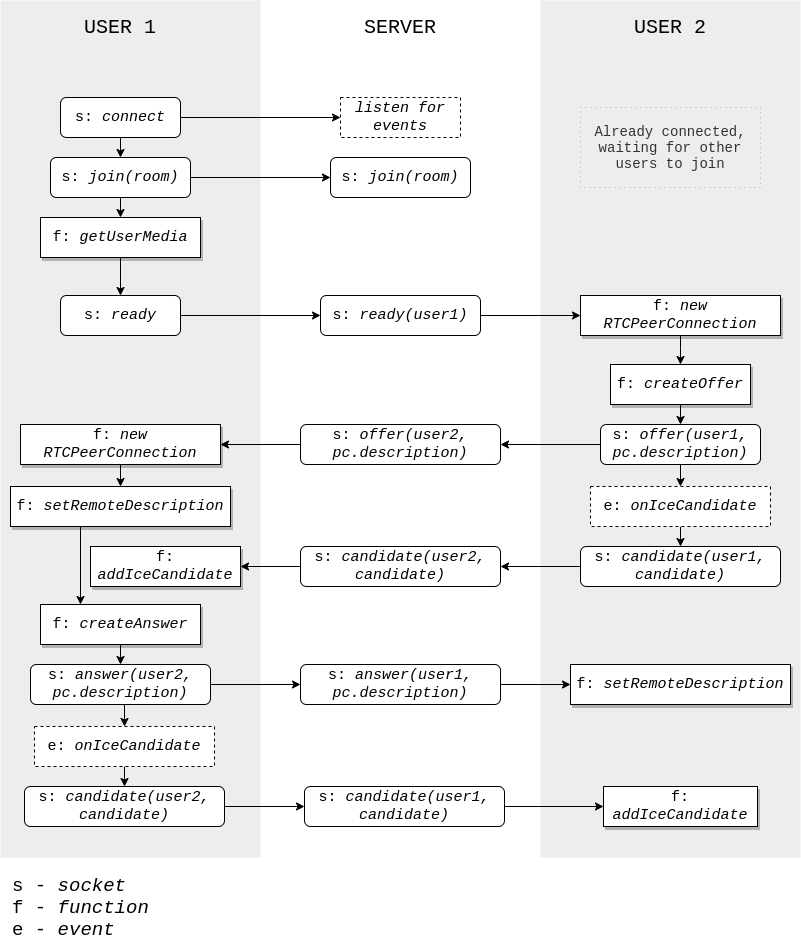

The diagram above was exported from draw.io. Its source (the exported page's mxGraphModel, read from the mxfile embedded in the PNG):
<mxGraphModel dx="942" dy="659" grid="1" gridSize="10" guides="1" tooltips="1" connect="1" arrows="1" fold="1" page="1" pageScale="1" pageWidth="827" pageHeight="1169" math="0" shadow="0">
  <root>
    <mxCell id="0" />
    <mxCell id="1" parent="0" />
    <mxCell id="7NfXbanPFASZPHtcuU6f-4" value="" style="rounded=0;whiteSpace=wrap;html=1;shadow=0;glass=0;dashed=1;sketch=0;fontSize=15;fillColor=#FFFFFF;strokeColor=none;fontFamily=Courier New;" parent="1" vertex="1">
      <mxGeometry x="260" y="23" width="280" height="857" as="geometry" />
    </mxCell>
    <mxCell id="7NfXbanPFASZPHtcuU6f-3" value="" style="rounded=0;whiteSpace=wrap;html=1;shadow=0;glass=0;dashed=1;sketch=0;fontSize=15;fillColor=#EDEDED;strokeColor=none;fontFamily=Courier New;" parent="1" vertex="1">
      <mxGeometry x="540" y="23" width="260" height="857" as="geometry" />
    </mxCell>
    <mxCell id="7NfXbanPFASZPHtcuU6f-2" value="" style="rounded=0;whiteSpace=wrap;html=1;shadow=0;glass=0;dashed=1;sketch=0;fontSize=15;fillColor=#EDEDED;strokeColor=none;fontFamily=Courier New;" parent="1" vertex="1">
      <mxGeometry y="23" width="260" height="857" as="geometry" />
    </mxCell>
    <mxCell id="1yBjSoaTBgjPInz2zgt3-1" value="USER 1" style="text;html=1;strokeColor=none;fillColor=none;align=center;verticalAlign=middle;whiteSpace=wrap;rounded=0;fontSize=20;fontFamily=Courier New;" parent="1" vertex="1">
      <mxGeometry x="80" y="40" width="80" height="20" as="geometry" />
    </mxCell>
    <mxCell id="1yBjSoaTBgjPInz2zgt3-3" value="SERVER" style="text;html=1;strokeColor=none;fillColor=none;align=center;verticalAlign=middle;whiteSpace=wrap;rounded=0;fontSize=20;fontFamily=Courier New;" parent="1" vertex="1">
      <mxGeometry x="360" y="40" width="80" height="20" as="geometry" />
    </mxCell>
    <mxCell id="1yBjSoaTBgjPInz2zgt3-4" value="USER 2" style="text;html=1;strokeColor=none;fillColor=none;align=center;verticalAlign=middle;whiteSpace=wrap;rounded=0;fontSize=20;fontFamily=Courier New;" parent="1" vertex="1">
      <mxGeometry x="630" y="40" width="80" height="20" as="geometry" />
    </mxCell>
    <mxCell id="1yBjSoaTBgjPInz2zgt3-7" style="edgeStyle=orthogonalEdgeStyle;rounded=0;orthogonalLoop=1;jettySize=auto;html=1;exitX=1;exitY=0.5;exitDx=0;exitDy=0;fontSize=16;fontFamily=Courier New;" parent="1" source="1yBjSoaTBgjPInz2zgt3-5" target="1yBjSoaTBgjPInz2zgt3-6" edge="1">
      <mxGeometry relative="1" as="geometry" />
    </mxCell>
    <mxCell id="1yBjSoaTBgjPInz2zgt3-34" style="edgeStyle=orthogonalEdgeStyle;rounded=0;orthogonalLoop=1;jettySize=auto;html=1;exitX=0.5;exitY=1;exitDx=0;exitDy=0;entryX=0.5;entryY=0;entryDx=0;entryDy=0;fontSize=15;fontFamily=Courier New;" parent="1" source="1yBjSoaTBgjPInz2zgt3-5" target="1yBjSoaTBgjPInz2zgt3-9" edge="1">
      <mxGeometry relative="1" as="geometry" />
    </mxCell>
    <mxCell id="1yBjSoaTBgjPInz2zgt3-5" value="s: &lt;i style=&quot;font-size: 15px;&quot;&gt;connect&lt;/i&gt;" style="rounded=1;whiteSpace=wrap;html=1;fontSize=15;fontFamily=Courier New;" parent="1" vertex="1">
      <mxGeometry x="60" y="120" width="120" height="40" as="geometry" />
    </mxCell>
    <mxCell id="1yBjSoaTBgjPInz2zgt3-6" value="&lt;i style=&quot;font-size: 15px;&quot;&gt;listen for events&lt;/i&gt;" style="rounded=0;whiteSpace=wrap;html=1;fontSize=15;glass=0;shadow=0;sketch=0;perimeterSpacing=0;dashed=1;fontFamily=Courier New;" parent="1" vertex="1">
      <mxGeometry x="340" y="120" width="120" height="40" as="geometry" />
    </mxCell>
    <mxCell id="1yBjSoaTBgjPInz2zgt3-12" style="edgeStyle=orthogonalEdgeStyle;rounded=0;orthogonalLoop=1;jettySize=auto;html=1;exitX=1;exitY=0.5;exitDx=0;exitDy=0;entryX=0;entryY=0.5;entryDx=0;entryDy=0;fontSize=15;fontFamily=Courier New;" parent="1" source="1yBjSoaTBgjPInz2zgt3-9" target="1yBjSoaTBgjPInz2zgt3-11" edge="1">
      <mxGeometry relative="1" as="geometry" />
    </mxCell>
    <mxCell id="1yBjSoaTBgjPInz2zgt3-35" style="edgeStyle=orthogonalEdgeStyle;rounded=0;orthogonalLoop=1;jettySize=auto;html=1;exitX=0.5;exitY=1;exitDx=0;exitDy=0;entryX=0.5;entryY=0;entryDx=0;entryDy=0;fontSize=15;fontFamily=Courier New;" parent="1" source="1yBjSoaTBgjPInz2zgt3-9" target="1yBjSoaTBgjPInz2zgt3-13" edge="1">
      <mxGeometry relative="1" as="geometry" />
    </mxCell>
    <mxCell id="1yBjSoaTBgjPInz2zgt3-9" value="s: &lt;i style=&quot;font-size: 15px&quot;&gt;join(room)&lt;/i&gt;" style="rounded=1;whiteSpace=wrap;html=1;fontSize=15;fontFamily=Courier New;" parent="1" vertex="1">
      <mxGeometry x="50" y="180" width="140" height="40" as="geometry" />
    </mxCell>
    <mxCell id="1yBjSoaTBgjPInz2zgt3-11" value="s: &lt;i style=&quot;font-size: 15px&quot;&gt;join(room)&lt;/i&gt;" style="rounded=1;whiteSpace=wrap;html=1;fontSize=15;fontFamily=Courier New;" parent="1" vertex="1">
      <mxGeometry x="330" y="180" width="140" height="40" as="geometry" />
    </mxCell>
    <mxCell id="1yBjSoaTBgjPInz2zgt3-36" style="edgeStyle=orthogonalEdgeStyle;rounded=0;orthogonalLoop=1;jettySize=auto;html=1;exitX=0.5;exitY=1;exitDx=0;exitDy=0;entryX=0.5;entryY=0;entryDx=0;entryDy=0;fontSize=15;fontFamily=Courier New;" parent="1" source="1yBjSoaTBgjPInz2zgt3-13" target="1yBjSoaTBgjPInz2zgt3-14" edge="1">
      <mxGeometry relative="1" as="geometry" />
    </mxCell>
    <mxCell id="1yBjSoaTBgjPInz2zgt3-13" value="f: &lt;i&gt;getUserMedia&lt;/i&gt;" style="rounded=0;whiteSpace=wrap;html=1;fontSize=15;shadow=1;fontFamily=Courier New;" parent="1" vertex="1">
      <mxGeometry x="40" y="240" width="160" height="40" as="geometry" />
    </mxCell>
    <mxCell id="1yBjSoaTBgjPInz2zgt3-16" style="edgeStyle=orthogonalEdgeStyle;rounded=0;orthogonalLoop=1;jettySize=auto;html=1;exitX=1;exitY=0.5;exitDx=0;exitDy=0;fontSize=15;fontFamily=Courier New;" parent="1" source="1yBjSoaTBgjPInz2zgt3-14" target="1yBjSoaTBgjPInz2zgt3-15" edge="1">
      <mxGeometry relative="1" as="geometry" />
    </mxCell>
    <mxCell id="1yBjSoaTBgjPInz2zgt3-14" value="s: &lt;i style=&quot;font-size: 15px&quot;&gt;ready&lt;/i&gt;" style="rounded=1;whiteSpace=wrap;html=1;fontSize=15;fontFamily=Courier New;" parent="1" vertex="1">
      <mxGeometry x="60" y="318" width="120" height="40" as="geometry" />
    </mxCell>
    <mxCell id="1yBjSoaTBgjPInz2zgt3-24" style="edgeStyle=orthogonalEdgeStyle;rounded=0;orthogonalLoop=1;jettySize=auto;html=1;exitX=1;exitY=0.5;exitDx=0;exitDy=0;entryX=0;entryY=0.5;entryDx=0;entryDy=0;fontSize=15;fontFamily=Courier New;" parent="1" source="1yBjSoaTBgjPInz2zgt3-15" target="1yBjSoaTBgjPInz2zgt3-17" edge="1">
      <mxGeometry relative="1" as="geometry" />
    </mxCell>
    <mxCell id="1yBjSoaTBgjPInz2zgt3-15" value="s: &lt;i style=&quot;font-size: 15px&quot;&gt;ready(user1)&lt;/i&gt;" style="rounded=1;whiteSpace=wrap;html=1;fontSize=15;fontFamily=Courier New;" parent="1" vertex="1">
      <mxGeometry x="320" y="318" width="160" height="40" as="geometry" />
    </mxCell>
    <mxCell id="1yBjSoaTBgjPInz2zgt3-39" style="edgeStyle=orthogonalEdgeStyle;rounded=0;orthogonalLoop=1;jettySize=auto;html=1;exitX=0.5;exitY=1;exitDx=0;exitDy=0;entryX=0.5;entryY=0;entryDx=0;entryDy=0;fontSize=15;fontFamily=Courier New;" parent="1" source="1yBjSoaTBgjPInz2zgt3-17" target="1yBjSoaTBgjPInz2zgt3-18" edge="1">
      <mxGeometry relative="1" as="geometry">
        <Array as="points">
          <mxPoint x="680" y="370" />
          <mxPoint x="680" y="370" />
        </Array>
      </mxGeometry>
    </mxCell>
    <mxCell id="1yBjSoaTBgjPInz2zgt3-17" value="f: &lt;i&gt;new RTCPeerConnection&lt;/i&gt;" style="rounded=0;whiteSpace=wrap;html=1;fontSize=15;shadow=1;fontFamily=Courier New;" parent="1" vertex="1">
      <mxGeometry x="580" y="318" width="200" height="40" as="geometry" />
    </mxCell>
    <mxCell id="1yBjSoaTBgjPInz2zgt3-40" style="edgeStyle=orthogonalEdgeStyle;rounded=0;orthogonalLoop=1;jettySize=auto;html=1;exitX=0.5;exitY=1;exitDx=0;exitDy=0;entryX=0.5;entryY=0;entryDx=0;entryDy=0;fontSize=15;fontFamily=Courier New;" parent="1" source="1yBjSoaTBgjPInz2zgt3-18" target="1yBjSoaTBgjPInz2zgt3-19" edge="1">
      <mxGeometry relative="1" as="geometry" />
    </mxCell>
    <mxCell id="1yBjSoaTBgjPInz2zgt3-18" value="f: &lt;i&gt;createOffer&lt;/i&gt;" style="rounded=0;whiteSpace=wrap;html=1;fontSize=15;shadow=1;fontFamily=Courier New;" parent="1" vertex="1">
      <mxGeometry x="610" y="387" width="140" height="40" as="geometry" />
    </mxCell>
    <mxCell id="1yBjSoaTBgjPInz2zgt3-23" style="edgeStyle=orthogonalEdgeStyle;rounded=0;orthogonalLoop=1;jettySize=auto;html=1;exitX=0;exitY=0.5;exitDx=0;exitDy=0;entryX=1;entryY=0.5;entryDx=0;entryDy=0;fontSize=15;fontFamily=Courier New;" parent="1" source="1yBjSoaTBgjPInz2zgt3-19" target="1yBjSoaTBgjPInz2zgt3-22" edge="1">
      <mxGeometry relative="1" as="geometry" />
    </mxCell>
    <mxCell id="7NfXbanPFASZPHtcuU6f-7" style="edgeStyle=orthogonalEdgeStyle;rounded=0;orthogonalLoop=1;jettySize=auto;html=1;exitX=0.5;exitY=1;exitDx=0;exitDy=0;entryX=0.5;entryY=0;entryDx=0;entryDy=0;fontSize=15;fontFamily=Courier New;" parent="1" source="1yBjSoaTBgjPInz2zgt3-19" target="7NfXbanPFASZPHtcuU6f-5" edge="1">
      <mxGeometry relative="1" as="geometry" />
    </mxCell>
    <mxCell id="1yBjSoaTBgjPInz2zgt3-19" value="s: &lt;i style=&quot;font-size: 15px&quot;&gt;offer(user1, pc.description)&lt;/i&gt;" style="rounded=1;whiteSpace=wrap;html=1;fontSize=15;fontFamily=Courier New;" parent="1" vertex="1">
      <mxGeometry x="600" y="447" width="160" height="40" as="geometry" />
    </mxCell>
    <mxCell id="1yBjSoaTBgjPInz2zgt3-26" style="edgeStyle=orthogonalEdgeStyle;rounded=0;orthogonalLoop=1;jettySize=auto;html=1;exitX=0;exitY=0.5;exitDx=0;exitDy=0;fontSize=15;fontFamily=Courier New;" parent="1" source="1yBjSoaTBgjPInz2zgt3-22" target="1yBjSoaTBgjPInz2zgt3-25" edge="1">
      <mxGeometry relative="1" as="geometry" />
    </mxCell>
    <mxCell id="1yBjSoaTBgjPInz2zgt3-22" value="s: &lt;i style=&quot;font-size: 15px&quot;&gt;offer(user2, pc.description)&lt;/i&gt;" style="rounded=1;whiteSpace=wrap;html=1;fontSize=15;fontFamily=Courier New;" parent="1" vertex="1">
      <mxGeometry x="300" y="447" width="200" height="40" as="geometry" />
    </mxCell>
    <mxCell id="7NfXbanPFASZPHtcuU6f-18" style="edgeStyle=orthogonalEdgeStyle;rounded=0;orthogonalLoop=1;jettySize=auto;html=1;exitX=0.5;exitY=1;exitDx=0;exitDy=0;entryX=0.5;entryY=0;entryDx=0;entryDy=0;fontFamily=Courier New;fontSize=13;" parent="1" source="1yBjSoaTBgjPInz2zgt3-25" target="7NfXbanPFASZPHtcuU6f-17" edge="1">
      <mxGeometry relative="1" as="geometry" />
    </mxCell>
    <mxCell id="1yBjSoaTBgjPInz2zgt3-25" value="f: &lt;i&gt;new RTCPeerConnection&lt;/i&gt;" style="rounded=0;whiteSpace=wrap;html=1;fontSize=15;shadow=1;fontFamily=Courier New;" parent="1" vertex="1">
      <mxGeometry x="20" y="447" width="200" height="40" as="geometry" />
    </mxCell>
    <mxCell id="1yBjSoaTBgjPInz2zgt3-38" style="edgeStyle=orthogonalEdgeStyle;rounded=0;orthogonalLoop=1;jettySize=auto;html=1;exitX=0.5;exitY=1;exitDx=0;exitDy=0;entryX=0.5;entryY=0;entryDx=0;entryDy=0;fontSize=15;fontFamily=Courier New;" parent="1" source="1yBjSoaTBgjPInz2zgt3-27" target="1yBjSoaTBgjPInz2zgt3-29" edge="1">
      <mxGeometry relative="1" as="geometry" />
    </mxCell>
    <mxCell id="1yBjSoaTBgjPInz2zgt3-27" value="f: &lt;i&gt;createAnswer&lt;/i&gt;" style="rounded=0;whiteSpace=wrap;html=1;fontSize=15;shadow=1;fontFamily=Courier New;" parent="1" vertex="1">
      <mxGeometry x="40" y="627" width="160" height="40" as="geometry" />
    </mxCell>
    <mxCell id="1yBjSoaTBgjPInz2zgt3-31" style="edgeStyle=orthogonalEdgeStyle;rounded=0;orthogonalLoop=1;jettySize=auto;html=1;exitX=1;exitY=0.5;exitDx=0;exitDy=0;fontSize=15;fontFamily=Courier New;" parent="1" source="1yBjSoaTBgjPInz2zgt3-29" target="1yBjSoaTBgjPInz2zgt3-30" edge="1">
      <mxGeometry relative="1" as="geometry" />
    </mxCell>
    <mxCell id="1yBjSoaTBgjPInz2zgt3-29" value="s: &lt;i style=&quot;font-size: 15px&quot;&gt;answer(user2, pc.description)&lt;/i&gt;" style="rounded=1;whiteSpace=wrap;html=1;fontSize=15;fontFamily=Courier New;" parent="1" vertex="1">
      <mxGeometry x="30" y="687" width="180" height="40" as="geometry" />
    </mxCell>
    <mxCell id="1yBjSoaTBgjPInz2zgt3-33" style="edgeStyle=orthogonalEdgeStyle;rounded=0;orthogonalLoop=1;jettySize=auto;html=1;exitX=1;exitY=0.5;exitDx=0;exitDy=0;entryX=0;entryY=0.5;entryDx=0;entryDy=0;fontSize=15;fontFamily=Courier New;" parent="1" source="1yBjSoaTBgjPInz2zgt3-30" target="1yBjSoaTBgjPInz2zgt3-32" edge="1">
      <mxGeometry relative="1" as="geometry" />
    </mxCell>
    <mxCell id="1yBjSoaTBgjPInz2zgt3-30" value="s: &lt;i style=&quot;font-size: 15px&quot;&gt;answer(user1, pc.description)&lt;/i&gt;" style="rounded=1;whiteSpace=wrap;html=1;fontSize=15;fontFamily=Courier New;" parent="1" vertex="1">
      <mxGeometry x="300" y="687" width="200" height="40" as="geometry" />
    </mxCell>
    <mxCell id="1yBjSoaTBgjPInz2zgt3-32" value="f: &lt;i&gt;setRemoteDescription&lt;/i&gt;" style="rounded=0;whiteSpace=wrap;html=1;fontSize=15;shadow=1;fontFamily=Courier New;" parent="1" vertex="1">
      <mxGeometry x="570" y="687" width="220" height="40" as="geometry" />
    </mxCell>
    <mxCell id="1yBjSoaTBgjPInz2zgt3-50" style="edgeStyle=orthogonalEdgeStyle;rounded=0;orthogonalLoop=1;jettySize=auto;html=1;exitX=0;exitY=0.5;exitDx=0;exitDy=0;entryX=1;entryY=0.5;entryDx=0;entryDy=0;fontSize=15;fontFamily=Courier New;" parent="1" source="1yBjSoaTBgjPInz2zgt3-47" target="1yBjSoaTBgjPInz2zgt3-48" edge="1">
      <mxGeometry relative="1" as="geometry" />
    </mxCell>
    <mxCell id="1yBjSoaTBgjPInz2zgt3-47" value="s: &lt;i style=&quot;font-size: 15px&quot;&gt;candidate(user1, candidate)&lt;/i&gt;" style="rounded=1;whiteSpace=wrap;html=1;fontSize=15;fontFamily=Courier New;" parent="1" vertex="1">
      <mxGeometry x="580" y="569" width="200" height="40" as="geometry" />
    </mxCell>
    <mxCell id="1yBjSoaTBgjPInz2zgt3-51" style="edgeStyle=orthogonalEdgeStyle;rounded=0;orthogonalLoop=1;jettySize=auto;html=1;exitX=0;exitY=0.5;exitDx=0;exitDy=0;entryX=1;entryY=0.5;entryDx=0;entryDy=0;fontSize=15;fontFamily=Courier New;" parent="1" source="1yBjSoaTBgjPInz2zgt3-48" target="1yBjSoaTBgjPInz2zgt3-49" edge="1">
      <mxGeometry relative="1" as="geometry" />
    </mxCell>
    <mxCell id="1yBjSoaTBgjPInz2zgt3-48" value="s: &lt;i style=&quot;font-size: 15px&quot;&gt;candidate(user2, candidate)&lt;/i&gt;" style="rounded=1;whiteSpace=wrap;html=1;fontSize=15;fontFamily=Courier New;" parent="1" vertex="1">
      <mxGeometry x="300" y="569" width="200" height="40" as="geometry" />
    </mxCell>
    <mxCell id="1yBjSoaTBgjPInz2zgt3-49" value="f: &lt;i&gt;addIceCandidate&lt;/i&gt;" style="rounded=0;whiteSpace=wrap;html=1;fontSize=15;shadow=1;fontFamily=Courier New;" parent="1" vertex="1">
      <mxGeometry x="90" y="569" width="150" height="40" as="geometry" />
    </mxCell>
    <mxCell id="7NfXbanPFASZPHtcuU6f-8" style="edgeStyle=orthogonalEdgeStyle;rounded=0;orthogonalLoop=1;jettySize=auto;html=1;exitX=0.5;exitY=1;exitDx=0;exitDy=0;entryX=0.5;entryY=0;entryDx=0;entryDy=0;fontSize=15;fontFamily=Courier New;" parent="1" source="7NfXbanPFASZPHtcuU6f-5" target="1yBjSoaTBgjPInz2zgt3-47" edge="1">
      <mxGeometry relative="1" as="geometry" />
    </mxCell>
    <mxCell id="7NfXbanPFASZPHtcuU6f-5" value="e: &lt;i&gt;onIceCandidate&lt;/i&gt;" style="rounded=0;whiteSpace=wrap;html=1;fontSize=15;shadow=0;sketch=0;glass=0;dashed=1;fontFamily=Courier New;" parent="1" vertex="1">
      <mxGeometry x="590" y="509" width="180" height="40" as="geometry" />
    </mxCell>
    <mxCell id="7NfXbanPFASZPHtcuU6f-6" style="edgeStyle=orthogonalEdgeStyle;rounded=0;orthogonalLoop=1;jettySize=auto;html=1;exitX=0.5;exitY=1;exitDx=0;exitDy=0;fontSize=15;fontFamily=Courier New;" parent="1" source="1yBjSoaTBgjPInz2zgt3-19" target="1yBjSoaTBgjPInz2zgt3-19" edge="1">
      <mxGeometry relative="1" as="geometry" />
    </mxCell>
    <mxCell id="7NfXbanPFASZPHtcuU6f-14" value="&lt;div&gt;s -&amp;nbsp;&lt;i&gt;socket&lt;br&gt;&lt;/i&gt;f -&amp;nbsp;&lt;i&gt;function&lt;br&gt;&lt;/i&gt;e -&amp;nbsp;&lt;i&gt;event&lt;/i&gt;&lt;/div&gt;" style="text;html=1;align=left;verticalAlign=middle;whiteSpace=wrap;rounded=0;shadow=0;glass=0;sketch=0;fontSize=19;fontFamily=Courier New;dashed=1;dashPattern=1 4;" parent="1" vertex="1">
      <mxGeometry x="10" y="890" width="150" height="80" as="geometry" />
    </mxCell>
    <mxCell id="7NfXbanPFASZPHtcuU6f-19" style="edgeStyle=orthogonalEdgeStyle;rounded=0;orthogonalLoop=1;jettySize=auto;html=1;exitX=0.25;exitY=1;exitDx=0;exitDy=0;entryX=0.25;entryY=0;entryDx=0;entryDy=0;fontFamily=Courier New;fontSize=13;" parent="1" source="7NfXbanPFASZPHtcuU6f-17" target="1yBjSoaTBgjPInz2zgt3-27" edge="1">
      <mxGeometry relative="1" as="geometry">
        <Array as="points">
          <mxPoint x="80" y="549" />
        </Array>
      </mxGeometry>
    </mxCell>
    <mxCell id="7NfXbanPFASZPHtcuU6f-17" value="f: &lt;i&gt;setRemoteDescription&lt;/i&gt;" style="rounded=0;whiteSpace=wrap;html=1;fontSize=15;shadow=1;fontFamily=Courier New;" parent="1" vertex="1">
      <mxGeometry x="10" y="509" width="220" height="40" as="geometry" />
    </mxCell>
    <mxCell id="7NfXbanPFASZPHtcuU6f-21" value="Already connected, waiting for other users to join" style="text;html=1;fillColor=none;align=center;verticalAlign=middle;whiteSpace=wrap;rounded=0;shadow=0;glass=0;dashed=1;dashPattern=1 4;sketch=0;fontFamily=Courier New;fontSize=14;strokeColor=#ADADAD;fontColor=#333333;" parent="1" vertex="1">
      <mxGeometry x="580" y="130" width="180" height="80" as="geometry" />
    </mxCell>
    <mxCell id="VTmGhx1ASHjFcW4vyIv--3" style="edgeStyle=orthogonalEdgeStyle;rounded=0;orthogonalLoop=1;jettySize=auto;html=1;exitX=0.5;exitY=1;exitDx=0;exitDy=0;entryX=0.5;entryY=0;entryDx=0;entryDy=0;fontSize=15;fontFamily=Courier New;" edge="1" parent="1" target="VTmGhx1ASHjFcW4vyIv--10">
      <mxGeometry relative="1" as="geometry">
        <mxPoint x="124" y="727" as="sourcePoint" />
      </mxGeometry>
    </mxCell>
    <mxCell id="VTmGhx1ASHjFcW4vyIv--4" style="edgeStyle=orthogonalEdgeStyle;rounded=0;orthogonalLoop=1;jettySize=auto;html=1;exitX=1;exitY=0.5;exitDx=0;exitDy=0;entryX=0;entryY=0.5;entryDx=0;entryDy=0;fontSize=15;fontFamily=Courier New;" edge="1" parent="1" source="VTmGhx1ASHjFcW4vyIv--5" target="VTmGhx1ASHjFcW4vyIv--7">
      <mxGeometry relative="1" as="geometry" />
    </mxCell>
    <mxCell id="VTmGhx1ASHjFcW4vyIv--5" value="s: &lt;i style=&quot;font-size: 15px&quot;&gt;candidate(user2, candidate)&lt;/i&gt;" style="rounded=1;whiteSpace=wrap;html=1;fontSize=15;fontFamily=Courier New;" vertex="1" parent="1">
      <mxGeometry x="24" y="809" width="200" height="40" as="geometry" />
    </mxCell>
    <mxCell id="VTmGhx1ASHjFcW4vyIv--6" style="edgeStyle=orthogonalEdgeStyle;rounded=0;orthogonalLoop=1;jettySize=auto;html=1;exitX=1;exitY=0.5;exitDx=0;exitDy=0;entryX=0;entryY=0.5;entryDx=0;entryDy=0;fontSize=15;fontFamily=Courier New;" edge="1" parent="1" source="VTmGhx1ASHjFcW4vyIv--7" target="VTmGhx1ASHjFcW4vyIv--8">
      <mxGeometry relative="1" as="geometry" />
    </mxCell>
    <mxCell id="VTmGhx1ASHjFcW4vyIv--7" value="s: &lt;i style=&quot;font-size: 15px&quot;&gt;candidate(user1, candidate)&lt;/i&gt;" style="rounded=1;whiteSpace=wrap;html=1;fontSize=15;fontFamily=Courier New;" vertex="1" parent="1">
      <mxGeometry x="304" y="809" width="200" height="40" as="geometry" />
    </mxCell>
    <mxCell id="VTmGhx1ASHjFcW4vyIv--8" value="f: &lt;i&gt;addIceCandidate&lt;/i&gt;" style="rounded=0;whiteSpace=wrap;html=1;fontSize=15;shadow=1;fontFamily=Courier New;" vertex="1" parent="1">
      <mxGeometry x="603" y="809" width="154" height="40" as="geometry" />
    </mxCell>
    <mxCell id="VTmGhx1ASHjFcW4vyIv--9" style="edgeStyle=orthogonalEdgeStyle;rounded=0;orthogonalLoop=1;jettySize=auto;html=1;exitX=0.5;exitY=1;exitDx=0;exitDy=0;entryX=0.5;entryY=0;entryDx=0;entryDy=0;fontSize=15;fontFamily=Courier New;" edge="1" parent="1" source="VTmGhx1ASHjFcW4vyIv--10" target="VTmGhx1ASHjFcW4vyIv--5">
      <mxGeometry relative="1" as="geometry" />
    </mxCell>
    <mxCell id="VTmGhx1ASHjFcW4vyIv--10" value="e: &lt;i&gt;onIceCandidate&lt;/i&gt;" style="rounded=0;whiteSpace=wrap;html=1;fontSize=15;shadow=0;sketch=0;glass=0;dashed=1;fontFamily=Courier New;" vertex="1" parent="1">
      <mxGeometry x="34" y="749" width="180" height="40" as="geometry" />
    </mxCell>
  </root>
</mxGraphModel>